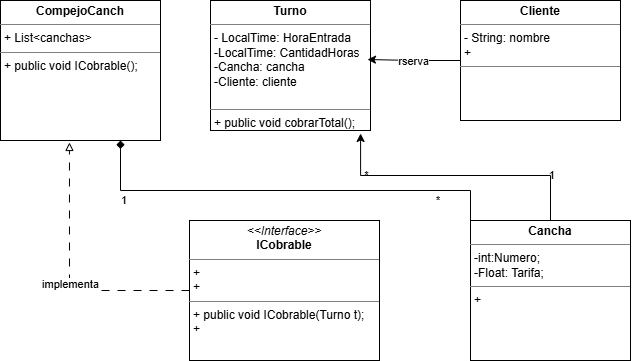

The diagram above was exported from draw.io. Its source (the exported page's mxGraphModel, read from the mxfile embedded in the PNG):
<mxGraphModel dx="956" dy="563" grid="1" gridSize="10" guides="1" tooltips="1" connect="1" arrows="1" fold="1" page="1" pageScale="1" pageWidth="827" pageHeight="1169" background="#ffffff" math="0" shadow="0">
  <root>
    <mxCell id="0" />
    <mxCell id="1" parent="0" />
    <mxCell id="f8YnQ8kbGwrJsDhICWST-6" parent="1" style="verticalAlign=top;align=left;overflow=fill;html=1;whiteSpace=wrap;" value="&lt;p style=&quot;margin:0px;margin-top:4px;text-align:center;&quot;&gt;&lt;i&gt;&amp;lt;&amp;lt;Interface&amp;gt;&amp;gt;&lt;/i&gt;&lt;br&gt;&lt;b&gt;ICobrable&lt;/b&gt;&lt;/p&gt;&lt;hr size=&quot;1&quot; style=&quot;border-style:solid;&quot;&gt;&lt;p style=&quot;margin:0px;margin-left:4px;&quot;&gt;+&amp;nbsp;&lt;br&gt;+&amp;nbsp;&lt;/p&gt;&lt;hr size=&quot;1&quot; style=&quot;border-style:solid;&quot;&gt;&lt;p style=&quot;margin:0px;margin-left:4px;&quot;&gt;+ public void ICobrable(Turno t);&lt;br&gt;+&amp;nbsp;&lt;/p&gt;" vertex="1">
      <mxGeometry height="140" width="190" x="239" y="270" as="geometry" />
    </mxCell>
    <mxCell id="f8YnQ8kbGwrJsDhICWST-7" parent="1" style="verticalAlign=top;align=left;overflow=fill;html=1;whiteSpace=wrap;" value="&lt;p style=&quot;margin:0px;margin-top:4px;text-align:center;&quot;&gt;&lt;b&gt;CompejoCanch&lt;/b&gt;&lt;/p&gt;&lt;hr size=&quot;1&quot; style=&quot;border-style:solid;&quot;&gt;&lt;p style=&quot;margin:0px;margin-left:4px;&quot;&gt;+ List&amp;lt;canchas&amp;gt;&lt;/p&gt;&lt;hr size=&quot;1&quot; style=&quot;border-style:solid;&quot;&gt;&lt;p style=&quot;margin:0px;margin-left:4px;&quot;&gt;+ public void ICobrable();&lt;/p&gt;" vertex="1">
      <mxGeometry height="140" width="160" x="50" y="50" as="geometry" />
    </mxCell>
    <mxCell id="f8YnQ8kbGwrJsDhICWST-8" parent="1" style="verticalAlign=top;align=left;overflow=fill;html=1;whiteSpace=wrap;" value="&lt;p style=&quot;margin:0px;margin-top:4px;text-align:center;&quot;&gt;&lt;b&gt;Cliente&lt;/b&gt;&lt;/p&gt;&lt;hr size=&quot;1&quot; style=&quot;border-style:solid;&quot;&gt;&lt;p style=&quot;margin:0px;margin-left:4px;&quot;&gt;- String: nombre&lt;/p&gt;&lt;p style=&quot;margin:0px;margin-left:4px;&quot;&gt;+&lt;/p&gt;&lt;hr size=&quot;1&quot; style=&quot;border-style:solid;&quot;&gt;&lt;p style=&quot;margin:0px;margin-left:4px;&quot;&gt;&lt;br&gt;&lt;/p&gt;" vertex="1">
      <mxGeometry height="120" width="160" x="510" y="50" as="geometry" />
    </mxCell>
    <mxCell id="f8YnQ8kbGwrJsDhICWST-9" parent="1" style="verticalAlign=top;align=left;overflow=fill;html=1;whiteSpace=wrap;" value="&lt;p style=&quot;margin:0px;margin-top:4px;text-align:center;&quot;&gt;&lt;b&gt;Turno&lt;/b&gt;&lt;/p&gt;&lt;hr size=&quot;1&quot; style=&quot;border-style:solid;&quot;&gt;&lt;p style=&quot;margin:0px;margin-left:4px;&quot;&gt;- LocalTime: HoraEntrada&lt;/p&gt;&lt;p style=&quot;margin:0px;margin-left:4px;&quot;&gt;-LocalTime: CantidadHoras&lt;/p&gt;&lt;p style=&quot;margin:0px;margin-left:4px;&quot;&gt;-Cancha: cancha&lt;/p&gt;&lt;p style=&quot;margin:0px;margin-left:4px;&quot;&gt;-Cliente: cliente&lt;/p&gt;&lt;p style=&quot;margin:0px;margin-left:4px;&quot;&gt;&lt;br&gt;&lt;/p&gt;&lt;hr size=&quot;1&quot; style=&quot;border-style:solid;&quot;&gt;&lt;p style=&quot;margin:0px;margin-left:4px;&quot;&gt;+ public void cobrarTotal();&lt;/p&gt;" vertex="1">
      <mxGeometry height="130" width="160" x="260" y="50" as="geometry" />
    </mxCell>
    <mxCell id="f8YnQ8kbGwrJsDhICWST-10" edge="1" parent="1" source="f8YnQ8kbGwrJsDhICWST-6" style="edgeStyle=orthogonalEdgeStyle;rounded=0;orthogonalLoop=1;jettySize=auto;html=1;exitX=0;exitY=0.5;exitDx=0;exitDy=0;entryX=0.431;entryY=1.014;entryDx=0;entryDy=0;entryPerimeter=0;endArrow=block;endFill=0;dashed=1;dashPattern=8 8;" target="f8YnQ8kbGwrJsDhICWST-7">
      <mxGeometry relative="1" as="geometry" />
    </mxCell>
    <mxCell id="f8YnQ8kbGwrJsDhICWST-11" connectable="0" parent="f8YnQ8kbGwrJsDhICWST-10" style="edgeLabel;html=1;align=center;verticalAlign=middle;resizable=0;points=[];" value="implementa" vertex="1">
      <mxGeometry relative="1" x="-0.0524" as="geometry">
        <mxPoint as="offset" />
      </mxGeometry>
    </mxCell>
    <mxCell id="f8YnQ8kbGwrJsDhICWST-12" edge="1" parent="1" source="f8YnQ8kbGwrJsDhICWST-8" style="edgeStyle=orthogonalEdgeStyle;rounded=0;orthogonalLoop=1;jettySize=auto;html=1;exitX=0;exitY=0.5;exitDx=0;exitDy=0;entryX=0.981;entryY=0.454;entryDx=0;entryDy=0;entryPerimeter=0;" target="f8YnQ8kbGwrJsDhICWST-9">
      <mxGeometry relative="1" as="geometry" />
    </mxCell>
    <mxCell id="f8YnQ8kbGwrJsDhICWST-13" connectable="0" parent="f8YnQ8kbGwrJsDhICWST-12" style="edgeLabel;html=1;align=center;verticalAlign=middle;resizable=0;points=[];" value="rserva" vertex="1">
      <mxGeometry relative="1" x="-0.043" y="-3" as="geometry">
        <mxPoint x="-3" y="3" as="offset" />
      </mxGeometry>
    </mxCell>
    <mxCell id="f8YnQ8kbGwrJsDhICWST-20" edge="1" parent="1" source="f8YnQ8kbGwrJsDhICWST-15" style="edgeStyle=orthogonalEdgeStyle;rounded=0;orthogonalLoop=1;jettySize=auto;html=1;exitX=0;exitY=0;exitDx=0;exitDy=0;endArrow=diamond;endFill=1;entryX=0.75;entryY=1;entryDx=0;entryDy=0;labelBackgroundColor=none;" target="f8YnQ8kbGwrJsDhICWST-7" value="1&amp;nbsp; &amp;nbsp; &amp;nbsp; &amp;nbsp; &amp;nbsp; &amp;nbsp; &amp;nbsp; &amp;nbsp; &amp;nbsp; &amp;nbsp; &amp;nbsp; &amp;nbsp; &amp;nbsp; &amp;nbsp; &amp;nbsp; &amp;nbsp; &amp;nbsp; &amp;nbsp; &amp;nbsp; &amp;nbsp; &amp;nbsp; &amp;nbsp; &amp;nbsp; &amp;nbsp; &amp;nbsp; &amp;nbsp; &amp;nbsp; &amp;nbsp; &amp;nbsp; &amp;nbsp; &amp;nbsp; &amp;nbsp; &amp;nbsp; &amp;nbsp; &amp;nbsp; &amp;nbsp; &amp;nbsp; &amp;nbsp; &amp;nbsp; &amp;nbsp; &amp;nbsp; &amp;nbsp; &amp;nbsp; &amp;nbsp; &amp;nbsp; &amp;nbsp; &amp;nbsp; &amp;nbsp; &amp;nbsp; &amp;nbsp; &amp;nbsp;*">
      <mxGeometry relative="1" x="0.0231" y="10" as="geometry">
        <mxPoint as="offset" />
        <Array as="points">
          <mxPoint x="520" y="240" />
          <mxPoint x="170" y="240" />
        </Array>
        <mxPoint x="170" y="200" as="targetPoint" />
      </mxGeometry>
    </mxCell>
    <mxCell id="f8YnQ8kbGwrJsDhICWST-15" parent="1" style="verticalAlign=top;align=left;overflow=fill;html=1;whiteSpace=wrap;" value="&lt;p style=&quot;margin:0px;margin-top:4px;text-align:center;&quot;&gt;&lt;b&gt;Cancha&lt;/b&gt;&lt;/p&gt;&lt;hr size=&quot;1&quot; style=&quot;border-style:solid;&quot;&gt;&lt;p style=&quot;margin:0px;margin-left:4px;&quot;&gt;-int:Numero;&lt;/p&gt;&lt;p style=&quot;margin:0px;margin-left:4px;&quot;&gt;-Float: Tarifa;&amp;nbsp;&lt;/p&gt;&lt;hr size=&quot;1&quot; style=&quot;border-style:solid;&quot;&gt;&lt;p style=&quot;margin:0px;margin-left:4px;&quot;&gt;+&lt;/p&gt;" vertex="1">
      <mxGeometry height="140" width="160" x="520" y="270" as="geometry" />
    </mxCell>
    <mxCell id="f8YnQ8kbGwrJsDhICWST-19" edge="1" parent="1" source="f8YnQ8kbGwrJsDhICWST-15" style="edgeStyle=orthogonalEdgeStyle;rounded=0;orthogonalLoop=1;jettySize=auto;html=1;exitX=0.5;exitY=0;exitDx=0;exitDy=0;entryX=0.938;entryY=1.023;entryDx=0;entryDy=0;entryPerimeter=0;labelBackgroundColor=none;" target="f8YnQ8kbGwrJsDhICWST-9" value="*&amp;nbsp; &amp;nbsp; &amp;nbsp; &amp;nbsp; &amp;nbsp; &amp;nbsp; &amp;nbsp; &amp;nbsp; &amp;nbsp; &amp;nbsp; &amp;nbsp; &amp;nbsp; &amp;nbsp; &amp;nbsp; &amp;nbsp; &amp;nbsp; &amp;nbsp; &amp;nbsp; &amp;nbsp; &amp;nbsp; &amp;nbsp; &amp;nbsp; &amp;nbsp; &amp;nbsp; &amp;nbsp; &amp;nbsp; &amp;nbsp; &amp;nbsp; &amp;nbsp; &amp;nbsp;1">
      <mxGeometry relative="1" x="-0.0249" as="geometry">
        <mxPoint as="offset" />
      </mxGeometry>
    </mxCell>
  </root>
</mxGraphModel>